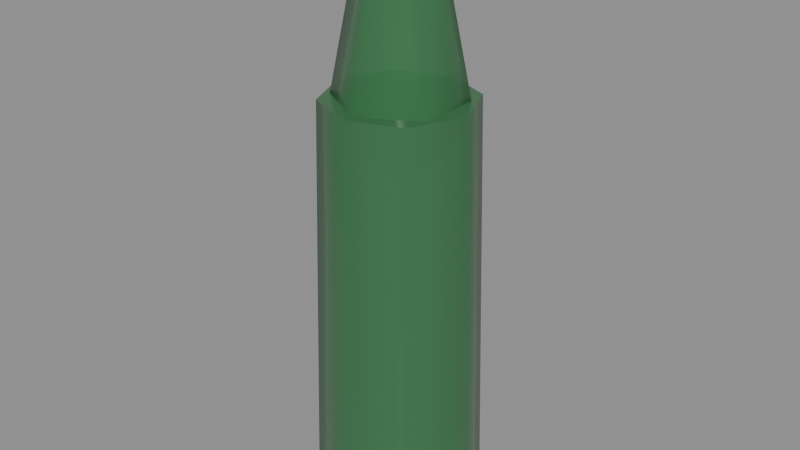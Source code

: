 # Source: find-bottle.blend  (saved by Blender 5.3.31; exported with 4.5.12 LTS)
import bpy
from mathutils import Matrix  # noqa: F401  (used for matrix-valued properties, if any)

bpy.ops.wm.read_factory_settings(use_empty=True)
scene = bpy.context.scene
scene.name = 'Scene'

# ---- materials (node trees are filled in below, after node groups)
mat_3a7a4a_rough_0_2_alpha_0_8 = bpy.data.materials.new('#3a7a4a rough 0.2 alpha 0.8')
mat_3a7a4a_rough_0_2_alpha_0_8.surface_render_method = 'BLENDED'
mat_3a7a4a_rough_0_2_alpha_0_8.blend_method = 'BLEND'
mat_3a7a4a_rough_0_2_alpha_0_8.use_backface_culling = True
mat_3a7a4a_rough_0_2_alpha_0_8.diffuse_color = (0.04231, 0.1946, 0.06848, 0.8)

# ---- material node trees
mat_3a7a4a_rough_0_2_alpha_0_8.use_nodes = True; mat_3a7a4a_rough_0_2_alpha_0_8.node_tree.nodes.clear()
_N = mat_3a7a4a_rough_0_2_alpha_0_8.node_tree.nodes; _L = mat_3a7a4a_rough_0_2_alpha_0_8.node_tree.links
n0 = _N.new('ShaderNodeBsdfPrincipled'); n0.name = 'Principled BSDF'; n0.location = (-200, 100)
n0.inputs[0].default_value = (0.04231, 0.1946, 0.06848, 1.0)
n0.inputs[2].default_value = 0.2
n0.inputs[4].default_value = 0.8
n0.inputs[10].default_value = 0.005
n1 = _N.new('ShaderNodeOutputMaterial'); n1.name = 'Material Output'; n1.location = (200, 100)
_L.new(n0.outputs[0], n1.inputs[0])
n1.is_active_output = True

# ---- meshes
me_00__3a7a4a_r110 = bpy.data.meshes.new('00_#3a7a4a_r110')
me_00__3a7a4a_r110.from_pydata([(0.0, 0.04, 0.0), (0.0, 0.035, 0.2), (0.02828, 0.02828, 0.0), (0.02475, 0.02475, 0.2), (0.04, -4.371e-09, 0.0), (0.035, 4.371e-09, 0.2), (0.02828, -0.02828, 0.0), (0.02475, -0.02475, 0.2), (0.0, -0.04, 0.0), (0.0, -0.035, 0.2), (-0.02828, -0.02828, 0.0), (-0.02475, -0.02475, 0.2), (-0.04, -4.371e-09, 0.0), (-0.035, 4.371e-09, 0.2), (-0.02828, 0.02828, 0.0), (-0.02475, 0.02475, 0.2), (0.0, 0.03, 0.2), (0.0, 0.014, 0.28), (0.02598, 0.015, 0.2), (0.01212, 0.007, 0.28), (0.02598, -0.015, 0.2), (0.01212, -0.007, 0.28), (0.0, -0.03, 0.2), (0.0, -0.014, 0.28), (-0.02598, -0.015, 0.2), (-0.01212, -0.007, 0.28), (-0.02598, 0.015, 0.2), (-0.01212, 0.007, 0.28)], [], [(20, 22, 24, 26, 16, 18), (0, 1, 3, 2), (24, 25, 27, 26), (18, 19, 21, 20), (2, 3, 5, 4), (22, 23, 25, 24), (4, 5, 7, 6), (6, 7, 9, 8), (16, 17, 19, 18), (8, 9, 11, 10), (20, 21, 23, 22), (10, 11, 13, 12), (3, 1, 15, 13, 11, 9, 7, 5), (12, 13, 15, 14), (14, 15, 1, 0), (0, 2, 4, 6, 8, 10, 12, 14), (26, 27, 17, 16), (27, 25, 23, 21, 19, 17)])
me_00__3a7a4a_r110.polygons.foreach_set('use_smooth', [0, 1, 1, 1, 1, 1, 1, 1, 1, 1, 1, 1, 0, 1, 1, 0, 1, 0])
_k = set([(0, 2), (0, 14), (1, 3), (1, 15), (2, 4), (3, 5), (4, 6), (5, 7), (6, 8), (7, 9), (8, 10), (9, 11), (10, 12), (11, 13), (12, 14), (13, 15), (16, 18), (16, 26), (17, 19), (17, 27), (18, 20), (19, 21), (20, 22), (21, 23), (22, 24), (23, 25), (24, 26), (25, 27)])
me_00__3a7a4a_r110.attributes.new('sharp_edge', 'BOOLEAN', 'EDGE').data.foreach_set('value', [ (min(e.vertices), max(e.vertices)) in _k for e in me_00__3a7a4a_r110.edges])
me_00__3a7a4a_r110.materials.append(mat_3a7a4a_rough_0_2_alpha_0_8)
me_00__3a7a4a_r110.update()

# ---- objects
ob_00__3a7a4a_r110 = bpy.data.objects.new('00_#3a7a4a_r110', me_00__3a7a4a_r110)

# ---- transforms, parenting, visibility, modifiers, constraints
ob_00__3a7a4a_r110.location = (0.0, 0.0, 0.0)

# ---- collection membership
scene.collection.objects.link(ob_00__3a7a4a_r110)

# ---- scene / render settings (as saved in the file)
scene.frame_start = 1; scene.frame_end = 250; scene.frame_set(1)
scene.render.engine = 'BLENDER_EEVEE_NEXT'
scene.render.bake_bias = 0.0
scene.render.bake_samples = 0
scene.render.compositor_device = 'GPU'
scene.eevee.use_volume_custom_range = False
scene.eevee.fast_gi_thickness_near = 0.1
scene.eevee.fast_gi_thickness_far = 0.0
scene.eevee.ray_tracing_options.screen_trace_thickness = 0.1
bpy.context.view_layer.update()

# ---- added for rendering (the .blend has no active camera and no usable light): camera, sun + grey world if the file has none
cam_auto = bpy.data.cameras.new('AutoCamera')
cam_auto.lens = 50.0
cam_auto.sensor_width = 36.0
cam_auto.clip_end = 1000.0
ob_auto_camera = bpy.data.objects.new('AutoCamera', cam_auto)
scene.collection.objects.link(ob_auto_camera)
ob_auto_camera.location = (0.279412, -0.335294, 0.363529)
ob_auto_camera.rotation_euler = (1.09748, -7.21219e-08, 0.694738)
scene.camera = ob_auto_camera
light_auto_sun = bpy.data.lights.new('AutoSun', 'SUN')
light_auto_sun.energy = 3.0
light_auto_sun.angle = 0.0523599
ob_auto_sun = bpy.data.objects.new('AutoSun', light_auto_sun)
scene.collection.objects.link(ob_auto_sun)
ob_auto_sun.rotation_euler = (0.872665, 0.174533, 0.523599)
if scene.world is None:
    world_auto = bpy.data.worlds.new('AutoWorld')
    world_auto.color = (0.3, 0.3, 0.3)
    scene.world = world_auto
bpy.context.view_layer.update()
